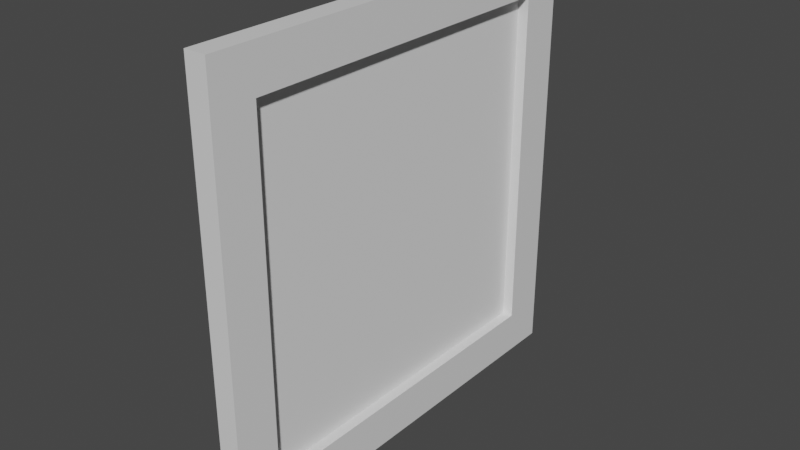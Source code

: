 # Source: Ventana.blend  (saved by Blender 2.80.74; exported with 4.5.12 LTS)
import bpy
from mathutils import Matrix  # noqa: F401  (used for matrix-valued properties, if any)

bpy.ops.wm.read_factory_settings(use_empty=True)
scene = bpy.context.scene
scene.name = 'Scene'

# ---- collections
col_collection = bpy.data.collections.new('Collection'); scene.collection.children.link(col_collection)

# ---- materials (node trees are filled in below, after node groups)
mat_material = bpy.data.materials.new('Material')
mat_material.alpha_threshold = 0.0
mat_material.use_transparent_shadow = False
mat_material.line_color = (0.0, 0.0, 0.0, 1.0)
mat_material_001 = bpy.data.materials.new('Material.001')
mat_material_001.alpha_threshold = 0.0
mat_material_001.use_transparent_shadow = False
mat_material_001.line_color = (0.0, 0.0, 0.0, 1.0)

# ---- material node trees
mat_material.use_nodes = True; mat_material.node_tree.nodes.clear()
_N = mat_material.node_tree.nodes; _L = mat_material.node_tree.links
n0 = _N.new('ShaderNodeOutputMaterial'); n0.name = 'Material Output'; n0.location = (300, 300)
n1 = _N.new('ShaderNodeBsdfPrincipled'); n1.name = 'Principled BSDF'; n1.location = (10, 300)
n1.distribution = 'GGX'
n1.subsurface_method = 'BURLEY'
n1.inputs[2].default_value = 0.4
n1.inputs[3].default_value = 1.45
n1.inputs[27].default_value = (0.0, 0.0, 0.0, 1.0)
n1.inputs[28].default_value = 1.0
_L.new(n1.outputs[0], n0.inputs[0])
n0.is_active_output = True
mat_material_001.use_nodes = True; mat_material_001.node_tree.nodes.clear()
_N = mat_material_001.node_tree.nodes; _L = mat_material_001.node_tree.links
n0 = _N.new('ShaderNodeOutputMaterial'); n0.name = 'Material Output'; n0.location = (300, 300)
n1 = _N.new('ShaderNodeBsdfPrincipled'); n1.name = 'Principled BSDF'; n1.location = (10, 300)
n1.distribution = 'GGX'
n1.subsurface_method = 'BURLEY'
n1.inputs[2].default_value = 0.4
n1.inputs[3].default_value = 1.45
n1.inputs[27].default_value = (0.0, 0.0, 0.0, 1.0)
n1.inputs[28].default_value = 1.0
_L.new(n1.outputs[0], n0.inputs[0])
n0.is_active_output = True

# ---- world
world_world = bpy.data.worlds.new('World'); scene.world = world_world
world_world.use_nodes = True; world_world.node_tree.nodes.clear()
_N = world_world.node_tree.nodes; _L = world_world.node_tree.links
n0 = _N.new('ShaderNodeOutputWorld'); n0.name = 'World Output'; n0.location = (300, 300)
n1 = _N.new('ShaderNodeBackground'); n1.name = 'Background'; n1.location = (10, 300)
n1.inputs[0].default_value = (0.05088, 0.05088, 0.05088, 1.0)
_L.new(n1.outputs[0], n0.inputs[0])
n0.is_active_output = True
world_world.color = (0.05088, 0.05088, 0.05088)
world_world.use_sun_shadow = False
world_world.sun_shadow_jitter_overblur = 0.0

# ---- meshes
me_cube = bpy.data.meshes.new('Cube')
me_cube.from_pydata([(0.025, -0.45, 0.5), (0.025, -0.45, 0.45), (0.025, -0.5, 0.5), (0.025, -0.5, 0.45), (-0.025, -0.45, 0.5), (-0.025, -0.45, 0.45), (-0.025, -0.5, 0.5), (-0.025, -0.5, 0.45), (0.025, -0.45, 0.0), (0.025, -0.5, 0.0), (-0.025, -0.45, 0.0), (-0.025, -0.5, 0.0), (0.025, 0.0, 0.5), (0.025, 0.0, 0.45), (-0.025, 0.0, 0.5), (-0.025, 0.0, 0.45)], [], [(0, 4, 6, 2), (3, 2, 6, 7), (7, 6, 4, 5), (5, 1, 8, 10), (1, 0, 2, 3), (0, 1, 13, 12), (3, 7, 11, 9), (7, 5, 10, 11), (1, 3, 9, 8), (5, 4, 14, 15), (1, 5, 15, 13), (4, 0, 12, 14)])
_uv = me_cube.uv_layers.new(name='UVMap')
_uv.uv.foreach_set('vector', [0.7857, 0.05, 0.7143, 0.05, 0.7143, 0.0, 0.7857, 0.0, 0.7857, 0.05, 0.7857, 0.0, 0.8571, 0.0, 0.8571, 0.05, 0.07143, 0.5, 8.515e-08, 0.5, 8.515e-08, 0.45, 0.07143, 0.45, 0.8571, 0.0, 0.9286, 0.0, 0.9286, 0.45, 0.8571, 0.45, 0.07143, 0.95, 0.07143, 1.0, 0.0, 1.0, 0.0, 0.95, 0.07143, 1.0, 0.07143, 0.95, 0.7143, 0.95, 0.7143, 1.0, 0.7857, 0.05, 0.8571, 0.05, 0.8571, 0.5, 0.7857, 0.5, 0.07143, 0.5, 0.07143, 0.45, 0.7143, 0.45, 0.7143, 0.5, 0.07143, 0.95, 0.0, 0.95, 0.0, 0.5, 0.07143, 0.5, 0.07143, 0.45, 8.515e-08, 0.45, 0.0, 4.371e-09, 0.07143, 0.0, 1.0, 0.45, 0.9286, 0.45, 0.9286, 0.0, 1.0, 3.179e-09, 0.7143, 0.05, 0.7857, 0.05, 0.7857, 0.5, 0.7143, 0.5])
me_cube.materials.append(mat_material)
me_cube.use_remesh_preserve_volume = False
me_cube.use_remesh_preserve_attributes = False
me_cube.use_mirror_vertex_groups = False
me_cube.update()
me_cube_001 = bpy.data.meshes.new('Cube.001')
me_cube_001.from_pydata([(0.025, -0.4, 0.45), (0.025, -0.4, 0.4), (0.025, -0.45, 0.45), (0.025, -0.45, 0.4), (-0.025, -0.4, 0.45), (-0.025, -0.4, 0.4), (-0.025, -0.45, 0.45), (-0.025, -0.45, 0.4), (0.025, -0.4, 0.0), (0.025, -0.45, 0.0), (-0.025, -0.4, 0.0), (-0.025, -0.45, 0.0), (0.025, 0.0, 0.45), (0.025, 3.576e-07, 0.4), (-0.025, 0.0, 0.45), (-0.025, 3.576e-07, 0.4)], [], [(0, 4, 6, 2), (3, 2, 6, 7), (7, 6, 4, 5), (5, 1, 8, 10), (1, 0, 2, 3), (0, 1, 13, 12), (3, 7, 11, 9), (7, 5, 10, 11), (1, 3, 9, 8), (5, 4, 14, 15), (1, 5, 15, 13), (4, 0, 12, 14)])
_uv = me_cube_001.uv_layers.new(name='UVMap')
_uv.uv.foreach_set('vector', [0.05556, 0.5556, 1.656e-08, 0.5556, 0.0, 0.5, 0.05556, 0.5, 0.05556, 0.5556, 0.05556, 0.5, 0.1111, 0.5, 0.1111, 0.5556, 0.05556, 0.5, 3.311e-08, 0.5, 3.311e-08, 0.4444, 0.05556, 0.4444, 0.1667, 0.5, 0.2222, 0.5, 0.2222, 0.9444, 0.1667, 0.9444, 0.9444, 0.4444, 1.0, 0.4444, 1.0, 0.5, 0.9444, 0.5, 1.0, 0.4444, 0.9444, 0.4444, 0.9444, 0.0, 1.0, 3.89e-07, 0.05556, 0.5556, 0.1111, 0.5556, 0.1111, 1.0, 0.05556, 1.0, 0.05556, 0.5, 0.05556, 0.4444, 0.5, 0.4444, 0.5, 0.5, 0.9444, 0.4444, 0.9444, 0.5, 0.5, 0.5, 0.5, 0.4444, 0.05556, 0.4444, 3.311e-08, 0.4444, 0.0, 4.022e-07, 0.05556, 0.0, 0.1667, 0.9444, 0.1111, 0.9444, 0.1111, 0.5, 0.1667, 0.5, 1.656e-08, 0.5556, 0.05556, 0.5556, 0.05556, 1.0, 1.2e-07, 1.0])
me_cube_001.materials.append(mat_material_001)
me_cube_001.use_remesh_preserve_volume = False
me_cube_001.use_remesh_preserve_attributes = False
me_cube_001.use_mirror_vertex_groups = False
me_cube_001.update()
me_plane = bpy.data.meshes.new('Plane')
me_plane.from_pydata([(2.98e-08, -0.4055, 0.4055), (-2.98e-08, -0.4055, -0.4055), (2.98e-08, 0.4055, 0.4055), (-2.98e-08, 0.4055, -0.4055)], [], [(0, 1, 3, 2)])
_uv = me_plane.uv_layers.new(name='UVMap')
_uv.uv.foreach_set('vector', [0.0001001, 9.998e-05, 0.9999, 0.0001001, 0.9999, 0.9999, 9.998e-05, 0.9999])
me_plane.use_remesh_preserve_volume = False
me_plane.use_remesh_preserve_attributes = False
me_plane.use_mirror_vertex_groups = False
me_plane.update()

# ---- objects
ob_marcoexterior = bpy.data.objects.new('MarcoExterior', me_cube)
ob_marcointerior = bpy.data.objects.new('MarcoInterior', me_cube_001)
ob_vidrio = bpy.data.objects.new('Vidrio', me_plane)

# ---- transforms, parenting, visibility, modifiers, constraints
ob_marcoexterior.location = (0.0, 0.0, 0.0)
ob_marcoexterior.lock_rotations_4d = False
ob_marcoexterior.empty_display_type = 'ARROWS'
ob_marcoexterior.lineart.crease_threshold = 0.0
_m = ob_marcoexterior.modifiers.new('Mirror', 'MIRROR')
_m.use_axis = (False, True, True)
ob_marcointerior.parent = ob_marcoexterior
ob_marcointerior.location = (0.0, 0.0, 0.0)
ob_marcointerior.lock_rotations_4d = False
ob_marcointerior.empty_display_type = 'ARROWS'
ob_marcointerior.lineart.crease_threshold = 0.0
_m = ob_marcointerior.modifiers.new('Mirror', 'MIRROR')
_m.use_axis = (False, True, True)
ob_vidrio.parent = ob_marcointerior
ob_vidrio.location = (0.0, 0.0, 0.0)
ob_vidrio.lineart.crease_threshold = 0.0

# ---- collection membership
col_collection.objects.link(ob_marcoexterior)
col_collection.objects.link(ob_marcointerior)
col_collection.objects.link(ob_vidrio)

# ---- scene / render settings (as saved in the file)
scene.frame_start = 1; scene.frame_end = 250; scene.frame_set(1)
scene.render.engine = 'BLENDER_EEVEE_NEXT'
scene.cycles.use_denoising = False
scene.cycles.samples = 128
scene.cycles.sampling_pattern = 'TABULATED_SOBOL'
scene.cycles.use_adaptive_sampling = False
scene.cycles.use_light_tree = False
scene.view_settings.view_transform = 'Filmic'
bpy.context.view_layer.update()

# ---- added for rendering (the .blend has no active camera and no usable light): camera, sun
cam_auto = bpy.data.cameras.new('AutoCamera')
cam_auto.lens = 50.0
cam_auto.sensor_width = 36.0
cam_auto.clip_end = 1000.0
ob_auto_camera = bpy.data.objects.new('AutoCamera', cam_auto)
scene.collection.objects.link(ob_auto_camera)
ob_auto_camera.location = (1.30928, -1.57114, 1.04743)
ob_auto_camera.rotation_euler = (1.09748, -7.21219e-08, 0.694738)
scene.camera = ob_auto_camera
light_auto_sun = bpy.data.lights.new('AutoSun', 'SUN')
light_auto_sun.energy = 3.0
light_auto_sun.angle = 0.0523599
ob_auto_sun = bpy.data.objects.new('AutoSun', light_auto_sun)
scene.collection.objects.link(ob_auto_sun)
ob_auto_sun.rotation_euler = (0.872665, 0.174533, 0.523599)
bpy.context.view_layer.update()
